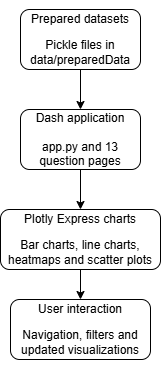

The diagram above was exported from draw.io. Its source (the exported page's mxGraphModel, read from the mxfile embedded in the PNG):
<mxGraphModel dx="535" dy="525" grid="1" gridSize="10" guides="1" tooltips="1" connect="1" arrows="1" fold="1" page="1" pageScale="1" pageWidth="850" pageHeight="1100" math="0" shadow="0">
  <root>
    <mxCell id="0" />
    <mxCell id="1" parent="0" />
    <mxCell id="2M3Z4Khtie9yRyMPHcpQ-3" edge="1" parent="1" source="2M3Z4Khtie9yRyMPHcpQ-1" style="edgeStyle=none;html=1;entryX=0.5;entryY=0;entryDx=0;entryDy=0;" target="2M3Z4Khtie9yRyMPHcpQ-2">
      <mxGeometry relative="1" as="geometry" />
    </mxCell>
    <mxCell id="2M3Z4Khtie9yRyMPHcpQ-1" parent="1" style="rounded=1;whiteSpace=wrap;html=1;roundedPerimeter=1;" value="&lt;p&gt;Prepared datasets&lt;/p&gt;&lt;p&gt;Pickle files in data/preparedData&lt;/p&gt;" vertex="1">
      <mxGeometry height="60" width="120" x="170" y="140" as="geometry" />
    </mxCell>
    <mxCell id="2M3Z4Khtie9yRyMPHcpQ-5" edge="1" parent="1" source="2M3Z4Khtie9yRyMPHcpQ-2" style="edgeStyle=none;html=1;" target="2M3Z4Khtie9yRyMPHcpQ-4">
      <mxGeometry relative="1" as="geometry" />
    </mxCell>
    <mxCell id="2M3Z4Khtie9yRyMPHcpQ-2" parent="1" style="rounded=1;whiteSpace=wrap;html=1;roundedPerimeter=1;" value="Dash application&lt;br&gt;&lt;br&gt;app.py and 13 question pages" vertex="1">
      <mxGeometry height="60" width="120" x="170" y="240" as="geometry" />
    </mxCell>
    <mxCell id="2M3Z4Khtie9yRyMPHcpQ-8" edge="1" parent="1" source="2M3Z4Khtie9yRyMPHcpQ-4" style="edgeStyle=none;html=1;entryX=0.5;entryY=0;entryDx=0;entryDy=0;" target="2M3Z4Khtie9yRyMPHcpQ-7">
      <mxGeometry relative="1" as="geometry" />
    </mxCell>
    <mxCell id="2M3Z4Khtie9yRyMPHcpQ-4" parent="1" style="rounded=1;whiteSpace=wrap;html=1;roundedPerimeter=1;" value="&lt;p&gt;Plotly Express charts&lt;/p&gt;&lt;p&gt;Bar charts, line charts, heatmaps and scatter plots&lt;/p&gt;" vertex="1">
      <mxGeometry height="60" width="160" x="150" y="340" as="geometry" />
    </mxCell>
    <mxCell id="2M3Z4Khtie9yRyMPHcpQ-7" parent="1" style="rounded=1;whiteSpace=wrap;html=1;roundedPerimeter=1;" value="&lt;p&gt;User interaction&lt;/p&gt;&lt;p&gt;Navigation, filters and updated visualizations&lt;/p&gt;" vertex="1">
      <mxGeometry height="60" width="140" x="160" y="430" as="geometry" />
    </mxCell>
  </root>
</mxGraphModel>